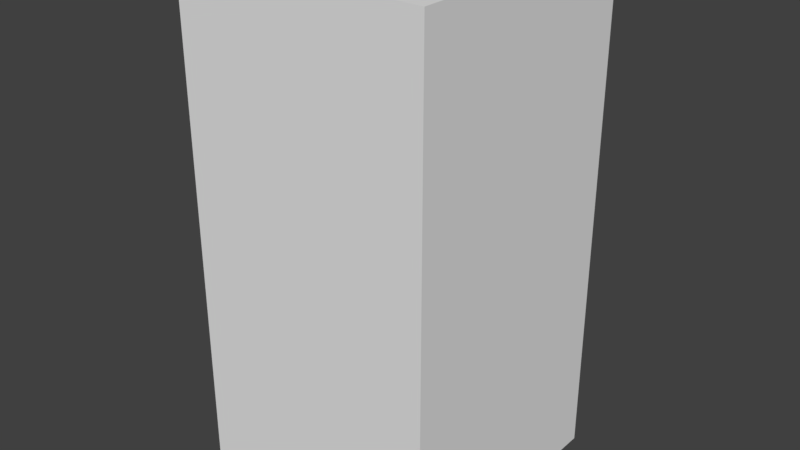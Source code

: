 # Source: glowbybitsTest.blend  (saved by Blender 2.79.0; exported with 4.5.12 LTS)
import bpy
from mathutils import Matrix  # noqa: F401  (used for matrix-valued properties, if any)

bpy.ops.wm.read_factory_settings(use_empty=True)
scene = bpy.context.scene
scene.name = 'Scene'

# ---- collections
col_collection_1 = bpy.data.collections.new('Collection 1'); scene.collection.children.link(col_collection_1)

# ---- materials (node trees are filled in below, after node groups)
mat_flamerglowybits = bpy.data.materials.new('FlamerGlowybits')
mat_flamerglowybits.alpha_threshold = 0.0
mat_flamerglowybits.use_transparent_shadow = False
mat_flamerglowybits.roughness = 0.5

# ---- material node trees

# ---- world
world_world = bpy.data.worlds.new('World'); scene.world = world_world
world_world.color = (0.05088, 0.05088, 0.05088)
world_world.use_sun_shadow = False
world_world.sun_shadow_jitter_overblur = 0.0
world_world.cycles.sampling_method = 'MANUAL'

# ---- meshes
me_cube_001 = bpy.data.meshes.new('Cube.001')
me_cube_001.from_pydata([(-1.0, -1.0, 0.0), (-1.0, -1.0, 2.0), (-1.0, 1.0, 0.0), (-1.0, 1.0, 2.0), (1.0, -1.0, 0.0), (1.0, -1.0, 2.0), (1.0, 1.0, 0.0), (1.0, 1.0, 2.0), (-1.0, -1.0, 3.0), (-1.0, 1.0, 3.0), (1.0, 1.0, 3.0), (1.0, -1.0, 3.0), (-1.0, -1.0, 4.0), (-1.0, 1.0, 4.0), (1.0, 1.0, 4.0), (1.0, -1.0, 4.0)], [], [(0, 1, 3, 2), (2, 3, 7, 6), (6, 7, 5, 4), (4, 5, 1, 0), (2, 6, 4, 0), (5, 7, 10, 11), (11, 10, 14, 15), (3, 1, 8, 9), (1, 5, 11, 8), (7, 3, 9, 10), (14, 13, 12, 15), (9, 8, 12, 13), (8, 11, 15, 12), (10, 9, 13, 14)])
_uv = me_cube_001.uv_layers.new(name='UVMap')
_uv.uv.foreach_set('vector', [0.03132, 0.254, 0.03132, 0.5039, 7.468e-05, 0.5039, 7.468e-05, 0.254, 0.1251, 0.254, 0.1251, 0.5039, 0.09381, 0.5039, 0.09381, 0.254, 0.09381, 0.254, 0.09381, 0.5039, 0.06256, 0.5039, 0.06256, 0.254, 0.06256, 0.254, 0.06256, 0.5039, 0.03132, 0.5039, 0.03132, 0.254, 0.03101, 0.00397, 0.03101, 0.2539, -0.0002376, 0.2539, -0.0002376, 0.00397, 0.06267, 0.5098, 0.09391, 0.5098, 0.09391, 0.6348, 0.06267, 0.6348, 0.1248, 0.7402, 0.1873, 0.7402, 0.1873, 0.9901, 0.1248, 0.9901, 0.0001793, 0.5098, 0.03142, 0.5098, 0.03142, 0.6348, 0.0001793, 0.6348, 0.03142, 0.5098, 0.06267, 0.5098, 0.06267, 0.6348, 0.03142, 0.6348, 0.09391, 0.5098, 0.1252, 0.5098, 0.1252, 0.6348, 0.09391, 0.6348, 0.06234, 0.2539, 0.03109, 0.2539, 0.03109, 0.00397, 0.06234, 0.00397, -0.0001588, 0.7402, 0.06233, 0.7402, 0.06233, 0.9901, -0.0001588, 0.9901, 0.06233, 0.7402, 0.1248, 0.7402, 0.1248, 0.9901, 0.06233, 0.9901, 0.1873, 0.7402, 0.2498, 0.7402, 0.2498, 0.9901, 0.1873, 0.9901])
me_cube_001.materials.append(mat_flamerglowybits)
me_cube_001.use_remesh_preserve_volume = False
me_cube_001.use_remesh_preserve_attributes = False
me_cube_001.use_mirror_vertex_groups = False
me_cube_001.update()

# ---- objects
ob_cube = bpy.data.objects.new('Cube', me_cube_001)

# ---- transforms, parenting, visibility, modifiers, constraints
ob_cube.location = (0.0, 0.0, 0.0)
ob_cube.lineart.crease_threshold = 0.0

# ---- collection membership
col_collection_1.objects.link(ob_cube)

# ---- scene / render settings (as saved in the file)
scene.frame_start = 1; scene.frame_end = 250; scene.frame_set(1)
scene.render.engine = 'BLENDER_EEVEE_NEXT'
scene.render.resolution_percentage = 50
scene.render.dither_intensity = 0.0
scene.cycles.use_denoising = False
scene.cycles.samples = 128
scene.cycles.sampling_pattern = 'TABULATED_SOBOL'
scene.cycles.use_adaptive_sampling = False
scene.cycles.use_light_tree = False
scene.cycles.blur_glossy = 0.0
scene.cycles.sample_clamp_indirect = 0.0
scene.view_settings.view_transform = 'Standard'
bpy.context.view_layer.update()

# ---- added for rendering (the .blend has no active camera and no usable light): camera, sun
cam_auto = bpy.data.cameras.new('AutoCamera')
cam_auto.lens = 50.0
cam_auto.sensor_width = 36.0
cam_auto.clip_end = 1000.0
ob_auto_camera = bpy.data.objects.new('AutoCamera', cam_auto)
scene.collection.objects.link(ob_auto_camera)
ob_auto_camera.location = (4.53266, -5.43919, 5.62613)
ob_auto_camera.rotation_euler = (1.09748, -7.21219e-08, 0.694738)
scene.camera = ob_auto_camera
light_auto_sun = bpy.data.lights.new('AutoSun', 'SUN')
light_auto_sun.energy = 3.0
light_auto_sun.angle = 0.0523599
ob_auto_sun = bpy.data.objects.new('AutoSun', light_auto_sun)
scene.collection.objects.link(ob_auto_sun)
ob_auto_sun.rotation_euler = (0.872665, 0.174533, 0.523599)
bpy.context.view_layer.update()

